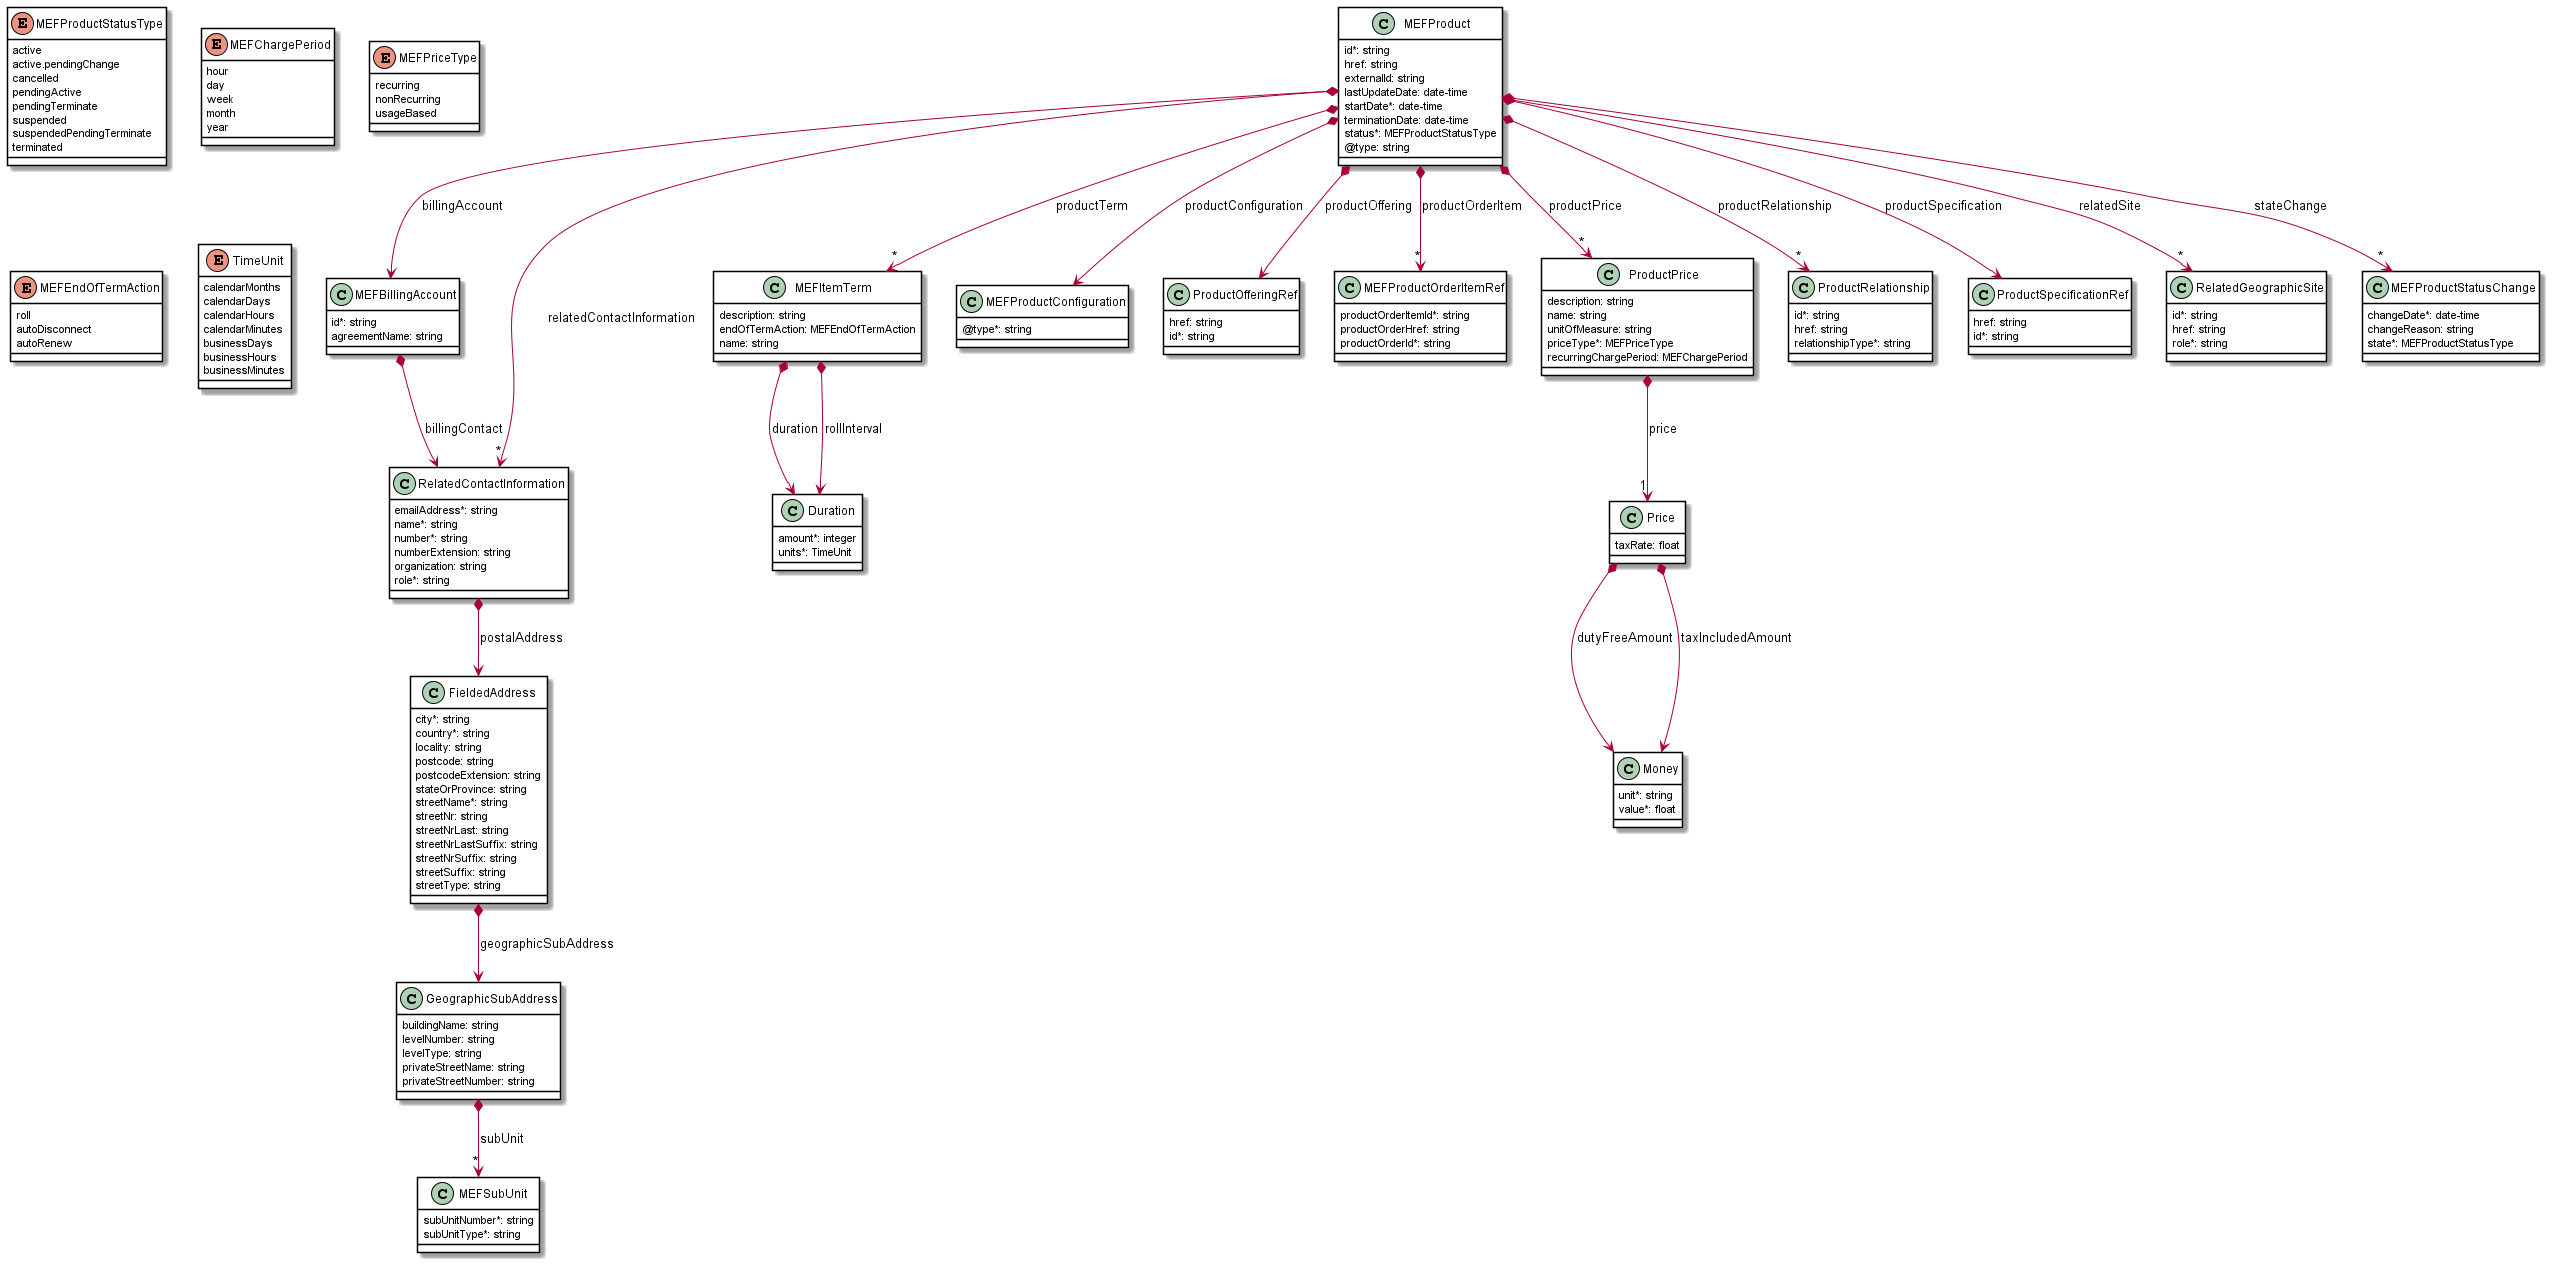

The diagram above was rendered by PlantUML. Its source (embedded in the PNG):
@startuml
skinparam {
    ClassBackgroundColor White
    ClassBorderColor Black
}

class Duration {

    amount*: integer
    units*: TimeUnit
}



class FieldedAddress {

    city*: string
    country*: string
    locality: string
    postcode: string
    postcodeExtension: string
    stateOrProvince: string
    streetName*: string
    streetNr: string
    streetNrLast: string
    streetNrLastSuffix: string
    streetNrSuffix: string
    streetSuffix: string
    streetType: string
}

FieldedAddress *--> GeographicSubAddress : geographicSubAddress


class GeographicSubAddress {

    buildingName: string
    levelNumber: string
    levelType: string
    privateStreetName: string
    privateStreetNumber: string
}

GeographicSubAddress *-->"*" MEFSubUnit : subUnit


class MEFBillingAccount {

    id*: string
    agreementName: string
}

MEFBillingAccount *--> RelatedContactInformation : billingContact


class MEFItemTerm {

    description: string
    endOfTermAction: MEFEndOfTermAction
    name: string
}

MEFItemTerm *--> Duration : duration
MEFItemTerm *--> Duration : rollInterval


class MEFProduct {

    id*: string
    href: string
    externalId: string
    lastUpdateDate: date-time
    startDate*: date-time
    terminationDate: date-time
    status*: MEFProductStatusType
    @type: string
}

MEFProduct *--> MEFProductConfiguration : productConfiguration
MEFProduct *--> MEFBillingAccount : billingAccount
MEFProduct *--> ProductOfferingRef : productOffering
MEFProduct *-->"*" MEFProductOrderItemRef : productOrderItem
MEFProduct *-->"*" ProductPrice : productPrice
MEFProduct *-->"*" ProductRelationship : productRelationship
MEFProduct *--> ProductSpecificationRef : productSpecification
MEFProduct *-->"*" MEFItemTerm : productTerm
MEFProduct *-->"*" RelatedContactInformation : relatedContactInformation
MEFProduct *-->"*" RelatedGeographicSite : relatedSite
MEFProduct *-->"*" MEFProductStatusChange : stateChange


class MEFProductConfiguration {

    @type*: string
}



class MEFProductOrderItemRef {

    productOrderItemId*: string
    productOrderHref: string
    productOrderId*: string
}


class Money {

    unit*: string
    value*: float
}



class Price {

    taxRate: float
}

Price *--> Money : dutyFreeAmount
Price *--> Money : taxIncludedAmount


class ProductSpecificationRef {

    href: string
    id*: string
}



class RelatedGeographicSite {

    id*: string
    href: string
    role*: string
}



enum MEFProductStatusType {

    active
    active.pendingChange
    cancelled
    pendingActive
    pendingTerminate
    suspended
    suspendedPendingTerminate
    terminated
}
enum MEFChargePeriod {

    hour
    day
    week
    month
    year
}
enum MEFPriceType {

    recurring
    nonRecurring
    usageBased
}
enum MEFEndOfTermAction {

    roll
    autoDisconnect
    autoRenew
}
class MEFProductStatusChange {

    changeDate*: date-time
    changeReason: string
    state*: MEFProductStatusType
}



class MEFSubUnit {

    subUnitNumber*: string
    subUnitType*: string
}



class ProductOfferingRef {

    href: string
    id*: string
}



class ProductPrice {

    description: string
    name: string
    unitOfMeasure: string
    priceType*: MEFPriceType
    recurringChargePeriod: MEFChargePeriod
}

ProductPrice *-->"1" Price : price


class ProductRelationship {

    id*: string
    href: string
    relationshipType*: string
}



class RelatedContactInformation {

    emailAddress*: string
    name*: string
    number*: string
    numberExtension: string
    organization: string
    role*: string
}

RelatedContactInformation *--> FieldedAddress : postalAddress



enum TimeUnit {

    calendarMonths
    calendarDays
    calendarHours
    calendarMinutes
    businessDays
    businessHours
    businessMinutes
}
@enduml